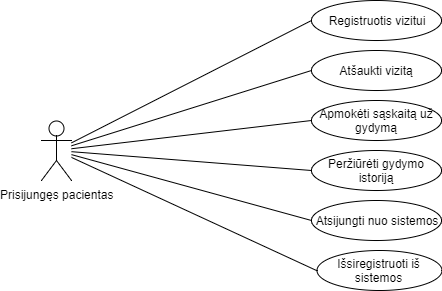

The diagram above was exported from draw.io. Its source (the exported page's mxGraphModel, read from the mxfile embedded in the PNG):
<mxGraphModel dx="872" dy="408" grid="1" gridSize="10" guides="1" tooltips="1" connect="1" arrows="1" fold="1" page="1" pageScale="1" pageWidth="850" pageHeight="1100" background="#ffffff" math="0" shadow="0">
  <root>
    <mxCell id="0" />
    <mxCell id="1" parent="0" />
    <mxCell id="17" style="edgeStyle=none;rounded=0;html=1;entryX=0;entryY=0.5;endArrow=none;endFill=0;jettySize=auto;orthogonalLoop=1;" edge="1" parent="1" source="2" target="6">
      <mxGeometry relative="1" as="geometry" />
    </mxCell>
    <mxCell id="18" style="edgeStyle=none;rounded=0;html=1;entryX=0;entryY=0.5;endArrow=none;endFill=0;jettySize=auto;orthogonalLoop=1;" edge="1" parent="1" source="2" target="10">
      <mxGeometry relative="1" as="geometry" />
    </mxCell>
    <mxCell id="19" style="edgeStyle=none;rounded=0;html=1;entryX=0;entryY=0.5;endArrow=none;endFill=0;jettySize=auto;orthogonalLoop=1;" edge="1" parent="1" source="2" target="8">
      <mxGeometry relative="1" as="geometry" />
    </mxCell>
    <mxCell id="20" style="edgeStyle=none;rounded=0;html=1;entryX=0;entryY=0.5;endArrow=none;endFill=0;jettySize=auto;orthogonalLoop=1;" edge="1" parent="1" source="2" target="9">
      <mxGeometry relative="1" as="geometry" />
    </mxCell>
    <mxCell id="21" style="edgeStyle=none;rounded=0;html=1;entryX=0;entryY=0.5;endArrow=none;endFill=0;jettySize=auto;orthogonalLoop=1;" edge="1" parent="1" source="2" target="11">
      <mxGeometry relative="1" as="geometry" />
    </mxCell>
    <mxCell id="22" style="edgeStyle=none;rounded=0;html=1;entryX=0;entryY=0.5;endArrow=none;endFill=0;jettySize=auto;orthogonalLoop=1;" edge="1" parent="1" source="2" target="13">
      <mxGeometry relative="1" as="geometry" />
    </mxCell>
    <mxCell id="2" value="Prisijungęs pacientas" style="shape=umlActor;verticalLabelPosition=bottom;labelBackgroundColor=#ffffff;verticalAlign=top;html=1;" vertex="1" parent="1">
      <mxGeometry x="80" y="160" width="30" height="60" as="geometry" />
    </mxCell>
    <mxCell id="6" value="Registruotis vizitui" style="ellipse;whiteSpace=wrap;html=1;" vertex="1" parent="1">
      <mxGeometry x="350" y="40" width="130" height="40" as="geometry" />
    </mxCell>
    <mxCell id="8" value="Apmokėti sąskaitą už gydymą" style="ellipse;whiteSpace=wrap;html=1;" vertex="1" parent="1">
      <mxGeometry x="350" y="140" width="130" height="40" as="geometry" />
    </mxCell>
    <mxCell id="9" value="Peržiūrėti gydymo istoriją" style="ellipse;whiteSpace=wrap;html=1;" vertex="1" parent="1">
      <mxGeometry x="350" y="190" width="130" height="40" as="geometry" />
    </mxCell>
    <mxCell id="10" value="Atšaukti vizitą" style="ellipse;whiteSpace=wrap;html=1;" vertex="1" parent="1">
      <mxGeometry x="350" y="90" width="130" height="40" as="geometry" />
    </mxCell>
    <mxCell id="11" value="Atsijungti nuo sistemos" style="ellipse;whiteSpace=wrap;html=1;" vertex="1" parent="1">
      <mxGeometry x="350" y="240" width="130" height="40" as="geometry" />
    </mxCell>
    <mxCell id="13" value="Išsiregistruoti iš sistemos" style="ellipse;whiteSpace=wrap;html=1;" vertex="1" parent="1">
      <mxGeometry x="355" y="290" width="125" height="40" as="geometry" />
    </mxCell>
  </root>
</mxGraphModel>